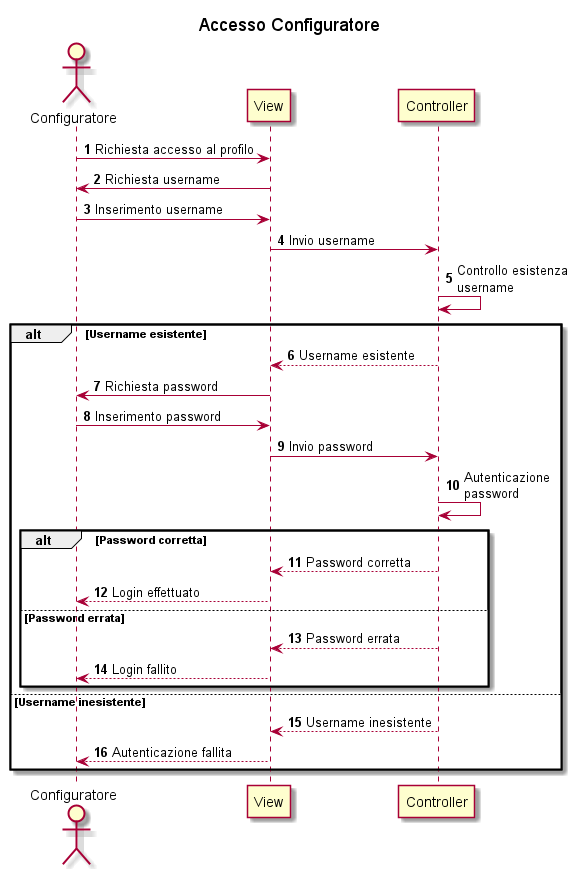

The diagram above was rendered by PlantUML. Its source (embedded in the PNG):
@startuml

autonumber
title Accesso Configuratore

actor Configuratore
participant View
participant Controller
Configuratore -> View: Richiesta accesso al profilo
View -> Configuratore: Richiesta username
Configuratore -> View: Inserimento username
View -> Controller: Invio username
Controller ->Controller: Controllo esistenza \nusername

alt Username esistente
    Controller --> View: Username esistente
    View -> Configuratore: Richiesta password
    Configuratore -> View: Inserimento password
    View -> Controller: Invio password
    Controller -> Controller: Autenticazione\npassword

    alt Password corretta
        Controller --> View: Password corretta
        View --> Configuratore: Login effettuato

    else Password errata
        Controller --> View: Password errata
        View --> Configuratore: Login fallito
    end

else Username inesistente
    Controller --> View: Username inesistente
    View --> Configuratore: Autenticazione fallita


end

@enduml